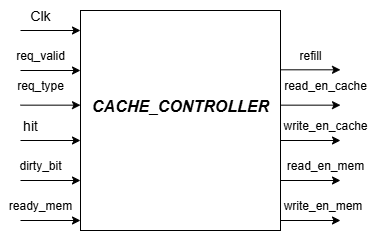

The diagram above was exported from draw.io. Its source (the exported page's mxGraphModel, read from the mxfile embedded in the PNG):
<mxGraphModel dx="714" dy="348" grid="1" gridSize="10" guides="1" tooltips="1" connect="1" arrows="1" fold="1" page="1" pageScale="1" pageWidth="827" pageHeight="1169" math="0" shadow="0">
  <root>
    <mxCell id="0" />
    <mxCell id="1" parent="0" />
    <mxCell id="HoaXvPJ1DXJ8oRBxtm_t-1" value="" style="rounded=0;whiteSpace=wrap;html=1;" parent="1" vertex="1">
      <mxGeometry x="260" y="300" width="200" height="220" as="geometry" />
    </mxCell>
    <mxCell id="HoaXvPJ1DXJ8oRBxtm_t-2" value="&lt;font style=&quot;font-size: 16px;&quot;&gt;&lt;b&gt;&lt;i&gt;CACHE_CONTROLLER&lt;/i&gt;&lt;/b&gt;&lt;/font&gt;" style="text;html=1;align=center;verticalAlign=middle;whiteSpace=wrap;rounded=0;" parent="1" vertex="1">
      <mxGeometry x="290" y="370" width="140" height="50" as="geometry" />
    </mxCell>
    <mxCell id="HoaXvPJ1DXJ8oRBxtm_t-3" value="" style="endArrow=classic;html=1;rounded=0;" parent="1" edge="1">
      <mxGeometry width="50" height="50" relative="1" as="geometry">
        <mxPoint x="200" y="320" as="sourcePoint" />
        <mxPoint x="260" y="320" as="targetPoint" />
      </mxGeometry>
    </mxCell>
    <mxCell id="yfD1pwMn7jiMeCtGR1Qs-1" value="" style="endArrow=classic;html=1;rounded=0;" parent="1" edge="1">
      <mxGeometry width="50" height="50" relative="1" as="geometry">
        <mxPoint x="200" y="360" as="sourcePoint" />
        <mxPoint x="260" y="360" as="targetPoint" />
      </mxGeometry>
    </mxCell>
    <mxCell id="yfD1pwMn7jiMeCtGR1Qs-2" value="" style="endArrow=classic;html=1;rounded=0;" parent="1" edge="1">
      <mxGeometry width="50" height="50" relative="1" as="geometry">
        <mxPoint x="200" y="394.66" as="sourcePoint" />
        <mxPoint x="260" y="394.66" as="targetPoint" />
      </mxGeometry>
    </mxCell>
    <mxCell id="yfD1pwMn7jiMeCtGR1Qs-3" value="" style="endArrow=classic;html=1;rounded=0;" parent="1" edge="1">
      <mxGeometry width="50" height="50" relative="1" as="geometry">
        <mxPoint x="200" y="430" as="sourcePoint" />
        <mxPoint x="260" y="430" as="targetPoint" />
      </mxGeometry>
    </mxCell>
    <mxCell id="yfD1pwMn7jiMeCtGR1Qs-4" value="" style="endArrow=classic;html=1;rounded=0;" parent="1" edge="1">
      <mxGeometry width="50" height="50" relative="1" as="geometry">
        <mxPoint x="200" y="470" as="sourcePoint" />
        <mxPoint x="260" y="470" as="targetPoint" />
      </mxGeometry>
    </mxCell>
    <mxCell id="yfD1pwMn7jiMeCtGR1Qs-5" value="" style="endArrow=classic;html=1;rounded=0;" parent="1" edge="1">
      <mxGeometry width="50" height="50" relative="1" as="geometry">
        <mxPoint x="200" y="510" as="sourcePoint" />
        <mxPoint x="260" y="510" as="targetPoint" />
      </mxGeometry>
    </mxCell>
    <mxCell id="yfD1pwMn7jiMeCtGR1Qs-6" value="&lt;font style=&quot;font-size: 14px;&quot;&gt;Clk&lt;/font&gt;" style="text;html=1;align=center;verticalAlign=middle;whiteSpace=wrap;rounded=0;" parent="1" vertex="1">
      <mxGeometry x="190" y="290" width="60" height="30" as="geometry" />
    </mxCell>
    <mxCell id="yfD1pwMn7jiMeCtGR1Qs-7" value="&lt;span style=&quot;font-size: 14px;&quot;&gt;hit&lt;/span&gt;" style="text;html=1;align=center;verticalAlign=middle;whiteSpace=wrap;rounded=0;" parent="1" vertex="1">
      <mxGeometry x="180" y="400" width="60" height="30" as="geometry" />
    </mxCell>
    <mxCell id="7spdITXHO6cvEVJgHwIa-1" value="req_type" style="text;html=1;align=center;verticalAlign=middle;whiteSpace=wrap;rounded=0;" parent="1" vertex="1">
      <mxGeometry x="190" y="360" width="60" height="30" as="geometry" />
    </mxCell>
    <mxCell id="7spdITXHO6cvEVJgHwIa-2" value="dirty_bit" style="text;html=1;align=center;verticalAlign=middle;whiteSpace=wrap;rounded=0;" parent="1" vertex="1">
      <mxGeometry x="190" y="440" width="60" height="30" as="geometry" />
    </mxCell>
    <mxCell id="7spdITXHO6cvEVJgHwIa-3" value="ready_mem" style="text;html=1;align=center;verticalAlign=middle;whiteSpace=wrap;rounded=0;" parent="1" vertex="1">
      <mxGeometry x="190" y="480" width="60" height="30" as="geometry" />
    </mxCell>
    <mxCell id="aQmyK_utliXqq-_prhE2-2" value="" style="endArrow=classic;html=1;rounded=0;" parent="1" edge="1">
      <mxGeometry width="50" height="50" relative="1" as="geometry">
        <mxPoint x="460" y="359.31" as="sourcePoint" />
        <mxPoint x="520" y="359.31" as="targetPoint" />
      </mxGeometry>
    </mxCell>
    <mxCell id="aQmyK_utliXqq-_prhE2-3" value="" style="endArrow=classic;html=1;rounded=0;" parent="1" edge="1">
      <mxGeometry width="50" height="50" relative="1" as="geometry">
        <mxPoint x="460" y="394.66" as="sourcePoint" />
        <mxPoint x="520" y="394.66" as="targetPoint" />
      </mxGeometry>
    </mxCell>
    <mxCell id="aQmyK_utliXqq-_prhE2-4" value="" style="endArrow=classic;html=1;rounded=0;" parent="1" edge="1">
      <mxGeometry width="50" height="50" relative="1" as="geometry">
        <mxPoint x="460" y="430" as="sourcePoint" />
        <mxPoint x="520" y="430" as="targetPoint" />
      </mxGeometry>
    </mxCell>
    <mxCell id="WkFxjSxZHwrNMreWlTdL-2" value="refill" style="text;html=1;align=center;verticalAlign=middle;whiteSpace=wrap;rounded=0;" parent="1" vertex="1">
      <mxGeometry x="460" y="330" width="60" height="30" as="geometry" />
    </mxCell>
    <mxCell id="WkFxjSxZHwrNMreWlTdL-3" value="read_en_cache" style="text;html=1;align=center;verticalAlign=middle;whiteSpace=wrap;rounded=0;" parent="1" vertex="1">
      <mxGeometry x="475" y="360" width="60" height="30" as="geometry" />
    </mxCell>
    <mxCell id="WkFxjSxZHwrNMreWlTdL-4" value="write_en_cache" style="text;html=1;align=center;verticalAlign=middle;whiteSpace=wrap;rounded=0;" parent="1" vertex="1">
      <mxGeometry x="475" y="400" width="60" height="30" as="geometry" />
    </mxCell>
    <mxCell id="WkFxjSxZHwrNMreWlTdL-5" value="" style="endArrow=classic;html=1;rounded=0;" parent="1" edge="1">
      <mxGeometry width="50" height="50" relative="1" as="geometry">
        <mxPoint x="460" y="470" as="sourcePoint" />
        <mxPoint x="520" y="470" as="targetPoint" />
      </mxGeometry>
    </mxCell>
    <mxCell id="WkFxjSxZHwrNMreWlTdL-6" value="" style="endArrow=classic;html=1;rounded=0;" parent="1" edge="1">
      <mxGeometry width="50" height="50" relative="1" as="geometry">
        <mxPoint x="460" y="510" as="sourcePoint" />
        <mxPoint x="520" y="510" as="targetPoint" />
      </mxGeometry>
    </mxCell>
    <mxCell id="07AWumhIjBAPMQWSdqnw-1" value="read_en_mem" style="text;html=1;align=center;verticalAlign=middle;whiteSpace=wrap;rounded=0;" parent="1" vertex="1">
      <mxGeometry x="470" y="440" width="70" height="30" as="geometry" />
    </mxCell>
    <mxCell id="07AWumhIjBAPMQWSdqnw-2" value="write_en_mem" style="text;html=1;align=center;verticalAlign=middle;whiteSpace=wrap;rounded=0;" parent="1" vertex="1">
      <mxGeometry x="465" y="480" width="75" height="30" as="geometry" />
    </mxCell>
    <mxCell id="ynZ2rlaSkZOn45-flXa6-1" value="req_valid" style="text;html=1;align=center;verticalAlign=middle;whiteSpace=wrap;rounded=0;" vertex="1" parent="1">
      <mxGeometry x="190" y="330" width="60" height="30" as="geometry" />
    </mxCell>
  </root>
</mxGraphModel>